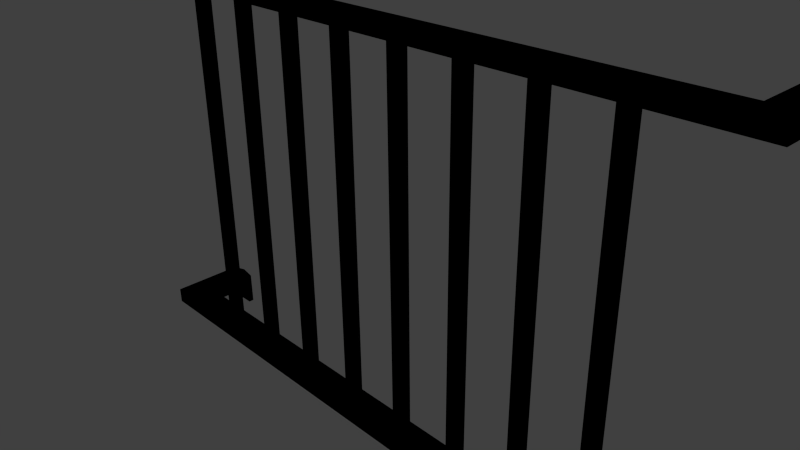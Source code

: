 # Source: ironcage.blend  (saved by Blender 2.75.0; exported with 4.5.12 LTS)
import bpy
from mathutils import Matrix  # noqa: F401  (used for matrix-valued properties, if any)

bpy.ops.wm.read_factory_settings(use_empty=True)
scene = bpy.context.scene
scene.name = 'Scene'

# ---- collections
col_collection_1 = bpy.data.collections.new('Collection 1'); scene.collection.children.link(col_collection_1)

# ---- materials (node trees are filled in below, after node groups)
mat_paint_gloss_black = bpy.data.materials.new('PAINT_gloss_black')
mat_paint_gloss_black.alpha_threshold = 0.0
mat_paint_gloss_black.use_transparent_shadow = False
mat_paint_gloss_black.diffuse_color = (0.0, 0.0, 0.0, 1.0)
mat_paint_gloss_black.specular_color = (0.5, 0.5, 0.5)
mat_paint_gloss_black.roughness = 0.5
mat_paint_gloss_black.specular_intensity = 1.0

# ---- material node trees

# ---- world
world_world = bpy.data.worlds.new('World'); scene.world = world_world
world_world.color = (0.05088, 0.05088, 0.05088)
world_world.use_sun_shadow = False
world_world.sun_shadow_jitter_overblur = 0.0
world_world.cycles.sampling_method = 'MANUAL'
world_world.cycles.sample_map_resolution = 256

# ---- cameras
cam_camera = bpy.data.cameras.new('Camera')
cam_camera.clip_end = 100.0
cam_camera.lens = 35.0
cam_camera.sensor_width = 32.0
cam_camera.sensor_height = 18.0
cam_camera.ortho_scale = 7.314
cam_camera.dof.focus_distance = 0.0
cam_camera.dof.aperture_fstop = 128.0

# ---- lights
light_lamp = bpy.data.lights.new('Lamp', 'POINT')
light_lamp.transmission_factor = 0.0
light_lamp.cutoff_distance = 30.0
light_lamp.energy = 100.0
light_lamp.shadow_buffer_clip_start = 1.001
light_lamp.shadow_soft_size = 0.1
light_lamp.shadow_maximum_resolution = 0.006
light_lamp.use_absolute_resolution = True
light_lamp.cycles.use_multiple_importance_sampling = False

# ---- meshes
me_iron_railing_iron_railing_paint_gloss_black = bpy.data.meshes.new('iron_railing_iron_railing_PAINT_gloss_black')
me_iron_railing_iron_railing_paint_gloss_black.from_pydata([(4.574, 2.911, -1.013), (4.574, 3.039, -1.013), (4.783, 3.089, -1.013), (4.783, 2.911, -1.013), (4.992, 3.039, -1.013), (4.992, 2.911, -1.013), (4.574, -2.813, -1.013), (4.574, -2.609, -1.013), (4.783, -2.559, -1.013), (4.783, -2.813, -1.013), (4.992, -2.609, -1.013), (4.992, -2.813, -1.013), (4.574, 3.079, -0.9264), (4.574, 2.911, -0.9264), (4.783, 3.129, -0.9267), (4.992, 2.911, -0.9264), (4.992, 3.079, -0.9264), (4.574, -2.569, -0.9267), (4.574, -2.813, -0.9267), (4.783, -2.519, -0.9267), (4.992, -2.569, -0.9264), (4.992, -2.813, -0.9264), (4.783, -2.813, -0.9267), (4.783, -3.129, -0.9267), (4.992, -3.129, -0.9264), (4.992, -3.129, -1.013), (4.574, -3.129, -0.9267), (4.574, -3.129, -1.013), (4.783, 2.911, -0.9264), (4.783, 2.596, -0.9264), (4.992, 2.596, -0.9264), (4.992, 2.596, -1.013), (4.574, 2.596, -0.9264), (4.574, 2.596, -1.013), (4.783, 2.596, -1.013), (4.783, -3.129, -1.013), (2.568, -2.654, 0.08347), (2.568, 2.996, 0.08347), (2.4, 2.996, 0.08347), (2.4, -2.654, 0.08347), (2.4, 2.996, -0.08423), (2.568, 2.996, -0.08423), (2.568, -2.654, -0.08422), (2.4, -2.654, -0.08422), (-2.6, 2.996, 0.08347), (-2.6, -2.654, 0.08347), (-2.432, -2.654, 0.08347), (-2.432, 2.996, 0.08347), (-2.6, 2.996, -0.08422), (-2.432, 2.996, -0.08422), (-2.432, -2.654, -0.08422), (-2.6, -2.654, -0.08422), (-0.5997, 2.996, 0.08347), (-0.5997, -2.654, 0.08347), (-0.432, -2.654, 0.08347), (-0.432, 2.996, 0.08347), (-0.5997, 2.996, -0.08422), (-0.432, 2.996, -0.08422), (-0.432, -2.654, -0.08422), (-0.5997, -2.654, -0.08422), (-1.432, -2.654, 0.08347), (-1.432, 2.996, 0.08347), (-1.6, 2.996, 0.08347), (-1.6, -2.654, 0.08347), (-1.6, 2.996, -0.08422), (-1.432, 2.996, -0.08422), (-1.432, -2.654, -0.08422), (-1.6, -2.654, -0.08422), (1.4, 2.996, 0.08347), (1.4, -2.654, 0.08347), (1.568, -2.654, 0.08347), (1.568, 2.996, 0.08347), (1.4, 2.996, -0.08423), (1.568, 2.996, -0.08423), (1.568, -2.654, -0.08422), (1.4, -2.654, -0.08422), (0.568, -2.654, 0.08347), (0.568, 2.996, 0.08347), (0.4003, 2.996, 0.08347), (0.4003, -2.654, 0.08347), (0.4003, 2.996, -0.08422), (0.568, 2.996, -0.08422), (0.568, -2.654, -0.08422), (0.4003, -2.654, -0.08422), (4.574, 3.079, -0.2091), (4.574, 2.911, -0.2091), (4.783, 3.129, 0.0), (4.783, 2.911, 0.0), (4.992, 2.911, 0.2091), (4.992, 3.079, 0.2091), (4.574, -2.569, -0.2091), (4.574, -2.813, -0.2091), (4.783, -2.519, 0.0), (4.783, -2.813, 0.0), (4.992, -2.813, 0.2091), (4.992, -2.569, 0.2091), (-4.819, -2.519, 0.0), (-5.028, -2.569, 0.2091), (-5.028, -2.813, 0.2091), (-4.819, -2.813, 0.0), (-4.61, -2.813, -0.2091), (-4.61, -2.569, -0.2091), (-4.819, 3.129, 0.0), (-5.028, 3.079, 0.2091), (-5.028, 2.911, 0.2091), (-4.819, 2.911, 0.0), (-4.61, 2.911, -0.2091), (-4.61, 3.079, -0.2091), (-4.61, 2.911, -1.013), (-4.819, 2.911, -1.013), (-4.819, 3.089, -1.013), (-4.61, 3.039, -1.013), (-5.028, 2.911, -1.013), (-5.028, 3.039, -1.013), (-4.61, -2.813, -1.013), (-4.819, -2.813, -1.013), (-4.819, -2.559, -1.013), (-4.61, -2.609, -1.013), (-5.028, -2.813, -1.013), (-5.028, -2.609, -1.013), (-4.61, 3.079, -0.9264), (-4.61, 2.911, -0.9264), (-4.819, 3.129, -0.9267), (-5.028, 2.911, -0.9264), (-5.028, 3.079, -0.9264), (-4.61, -2.569, -0.9267), (-4.61, -2.813, -0.9267), (-4.819, -2.519, -0.9267), (-5.028, -2.813, -0.9264), (-5.028, -2.569, -0.9264), (-5.028, -3.129, -0.9264), (-4.819, -3.129, -0.9267), (-4.819, -2.813, -0.9267), (-5.028, -3.129, -1.013), (-4.61, -3.129, -0.9267), (-4.61, -3.129, -1.013), (-5.028, 2.596, -0.9264), (-4.819, 2.596, -0.9264), (-4.819, 2.911, -0.9264), (-5.028, 2.596, -1.013), (-4.61, 2.596, -0.9264), (-4.61, 2.596, -1.013), (-4.819, 2.596, -1.013), (-4.819, -3.129, -1.013), (-3.6, 2.996, 0.08347), (-3.6, -2.654, 0.08347), (-3.432, -2.654, 0.08347), (-3.432, 2.996, 0.08347), (-3.6, 2.996, -0.08422), (-3.432, 2.996, -0.08422), (-3.432, -2.654, -0.08422), (-3.6, -2.654, -0.08422), (3.568, -2.654, 0.08347), (3.568, 2.996, 0.08347), (3.4, 2.996, 0.08347), (3.4, -2.654, 0.08347), (3.4, 2.996, -0.08423), (3.568, 2.996, -0.08423), (3.568, -2.654, -0.08422), (3.4, -2.654, -0.08422)], [], [(0, 1, 2, 3), (2, 4, 5, 3), (6, 7, 8, 9), (8, 10, 11, 9), (12, 1, 0, 13), (14, 2, 1, 12), (15, 5, 4, 16), (16, 4, 2, 14), (17, 7, 6, 18), (19, 8, 7, 17), (10, 20, 21, 11), (20, 10, 8, 19), (21, 22, 23, 24), (11, 21, 24, 25), (22, 18, 26, 23), (18, 6, 27, 26), (15, 28, 29, 30), (5, 15, 30, 31), (28, 13, 32, 29), (13, 0, 33, 32), (0, 3, 34, 33), (3, 5, 31, 34), (6, 9, 35, 27), (9, 11, 25, 35), (32, 33, 34, 29), (29, 34, 31, 30), (26, 27, 35, 23), (23, 35, 25, 24), (36, 37, 38, 39), (40, 41, 42, 43), (38, 40, 43, 39), (39, 43, 42, 36), (36, 42, 41, 37), (37, 41, 40, 38), (44, 45, 46, 47), (48, 49, 50, 51), (44, 48, 51, 45), (45, 51, 50, 46), (46, 50, 49, 47), (48, 44, 47, 49), (52, 53, 54, 55), (56, 57, 58, 59), (52, 56, 59, 53), (53, 59, 58, 54), (54, 58, 57, 55), (56, 52, 55, 57), (60, 61, 62, 63), (64, 65, 66, 67), (62, 64, 67, 63), (63, 67, 66, 60), (60, 66, 65, 61), (61, 65, 64, 62), (68, 69, 70, 71), (72, 73, 74, 75), (68, 72, 75, 69), (69, 75, 74, 70), (70, 74, 73, 71), (72, 68, 71, 73), (76, 77, 78, 79), (80, 81, 82, 83), (78, 80, 83, 79), (79, 83, 82, 76), (76, 82, 81, 77), (77, 81, 80, 78), (84, 12, 13, 85), (86, 14, 12, 84), (85, 13, 28, 87), (88, 15, 16, 89), (87, 28, 15, 88), (89, 16, 14, 86), (90, 17, 18, 91), (92, 19, 17, 90), (91, 18, 22, 93), (94, 21, 20, 95), (93, 22, 21, 94), (95, 20, 19, 92), (95, 92, 96, 97), (93, 94, 98, 99), (94, 95, 97, 98), (91, 93, 99, 100), (92, 90, 101, 96), (90, 91, 100, 101), (89, 86, 102, 103), (87, 88, 104, 105), (88, 89, 103, 104), (85, 87, 105, 106), (86, 84, 107, 102), (84, 85, 106, 107), (108, 109, 110, 111), (110, 109, 112, 113), (114, 115, 116, 117), (116, 115, 118, 119), (120, 121, 108, 111), (122, 120, 111, 110), (123, 124, 113, 112), (124, 122, 110, 113), (125, 126, 114, 117), (127, 125, 117, 116), (128, 129, 119, 118), (129, 127, 116, 119), (128, 130, 131, 132), (118, 133, 130, 128), (132, 131, 134, 126), (126, 134, 135, 114), (123, 136, 137, 138), (112, 139, 136, 123), (138, 137, 140, 121), (121, 140, 141, 108), (108, 141, 142, 109), (109, 142, 139, 112), (114, 135, 143, 115), (115, 143, 133, 118), (140, 137, 142, 141), (137, 136, 139, 142), (134, 131, 143, 135), (131, 130, 133, 143), (107, 106, 121, 120), (102, 107, 120, 122), (106, 105, 138, 121), (104, 103, 124, 123), (105, 104, 123, 138), (103, 102, 122, 124), (101, 100, 126, 125), (96, 101, 125, 127), (100, 99, 132, 126), (98, 97, 129, 128), (99, 98, 128, 132), (97, 96, 127, 129), (144, 145, 146, 147), (148, 149, 150, 151), (144, 148, 151, 145), (145, 151, 150, 146), (146, 150, 149, 147), (148, 144, 147, 149), (152, 153, 154, 155), (156, 157, 158, 159), (154, 156, 159, 155), (155, 159, 158, 152), (152, 158, 157, 153), (153, 157, 156, 154)])
me_iron_railing_iron_railing_paint_gloss_black.materials.append(mat_paint_gloss_black)
me_iron_railing_iron_railing_paint_gloss_black.use_remesh_preserve_volume = False
me_iron_railing_iron_railing_paint_gloss_black.use_remesh_preserve_attributes = False
me_iron_railing_iron_railing_paint_gloss_black.use_mirror_vertex_groups = False
me_iron_railing_iron_railing_paint_gloss_black.update()

# ---- objects
ob_iron_railing_iron_railing_paint_gloss_black = bpy.data.objects.new('iron_railing_iron_railing_PAINT_gloss_black', me_iron_railing_iron_railing_paint_gloss_black)
ob_lamp = bpy.data.objects.new('Lamp', light_lamp)
ob_camera = bpy.data.objects.new('Camera', cam_camera)

# ---- transforms, parenting, visibility, modifiers, constraints
ob_iron_railing_iron_railing_paint_gloss_black.location = (0.0, 0.0, 0.0)
ob_iron_railing_iron_railing_paint_gloss_black.rotation_euler = (1.571, -0.0, 0.0)
ob_iron_railing_iron_railing_paint_gloss_black.lineart.crease_threshold = 0.0
ob_lamp.location = (4.076, 1.005, 5.904)
ob_lamp.rotation_euler = (0.6503, 0.05522, 1.866)
ob_lamp.lock_rotations_4d = False
ob_lamp.empty_display_type = 'ARROWS'
ob_lamp.color = (0.0, 0.0, 0.0, 0.0)
ob_lamp.lineart.crease_threshold = 0.0
ob_camera.location = (7.481, -6.508, 5.344)
ob_camera.rotation_euler = (1.109, 0.01082, 0.8149)
ob_camera.lock_rotations_4d = False
ob_camera.empty_display_type = 'ARROWS'
ob_camera.color = (0.0, 0.0, 0.0, 0.0)
ob_camera.display_type = 'WIRE'
ob_camera.lineart.crease_threshold = 0.0

# ---- collection membership
col_collection_1.objects.link(ob_iron_railing_iron_railing_paint_gloss_black)
col_collection_1.objects.link(ob_lamp)
col_collection_1.objects.link(ob_camera)

# ---- scene / render settings (as saved in the file)
scene.camera = ob_camera
scene.frame_start = 1; scene.frame_end = 250; scene.frame_set(1)
scene.render.engine = 'BLENDER_EEVEE_NEXT'
scene.render.resolution_percentage = 50
scene.render.dither_intensity = 0.0
scene.cycles.use_denoising = False
scene.cycles.samples = 10
scene.cycles.sampling_pattern = 'TABULATED_SOBOL'
scene.cycles.light_sampling_threshold = 0.0
scene.cycles.use_adaptive_sampling = False
scene.cycles.use_light_tree = False
scene.cycles.blur_glossy = 0.0
scene.cycles.pixel_filter_type = 'GAUSSIAN'
scene.cycles.sample_clamp_indirect = 0.0
scene.view_settings.view_transform = 'Standard'
bpy.context.view_layer.update()
